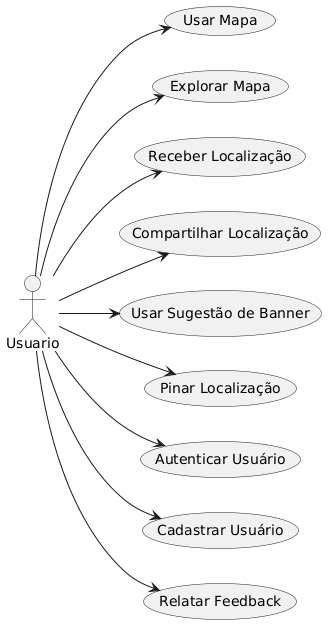

The diagram above was rendered by PlantUML. Its source (embedded in the PNG):
@startuml
left to right direction

:Usuario: --> (usar_mapa)
:Usuario: --> (explorar_mapa)
:Usuario: --> (receber_lugar)
:Usuario: --> (compartilhar_lugar)
:Usuario: --> (sugestao_banner)
:Usuario: --> (pinar_lugar)
:Usuario: --> (login)
:Usuario: --> (signup)
:Usuario: --> (feedback)
"Usar Mapa" as (usar_mapa)
"Explorar Mapa" as (explorar_mapa)
"Receber Localização" as (receber_lugar)
"Compartilhar Localização" as (compartilhar_lugar)
"Usar Sugestão de Banner" as (sugestao_banner)
"Pinar Localização" as (pinar_lugar)
"Autenticar Usuário" as (login)
"Cadastrar Usuário" as (signup)
"Relatar Feedback" as (feedback)
@enduml